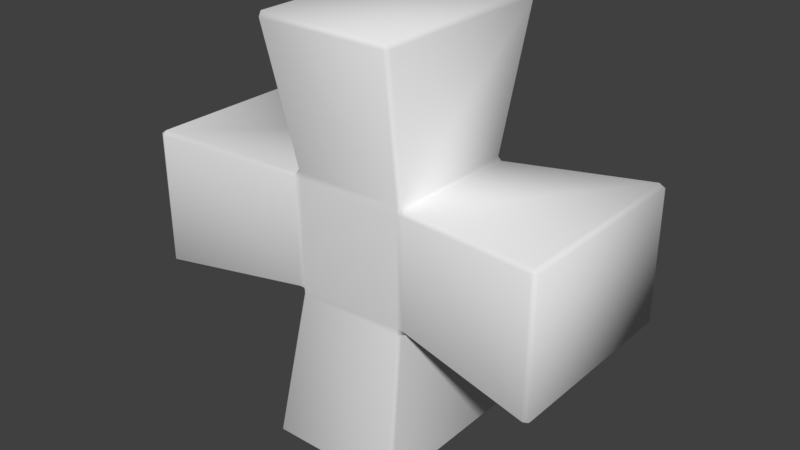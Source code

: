 # Source: cyber_integrity.blend  (saved by Blender 2.78.0; exported with 4.5.12 LTS)
import bpy
from mathutils import Matrix  # noqa: F401  (used for matrix-valued properties, if any)

bpy.ops.wm.read_factory_settings(use_empty=True)
scene = bpy.context.scene
scene.name = 'Scene'

# ---- collections
col_collection_1 = bpy.data.collections.new('Collection 1'); scene.collection.children.link(col_collection_1)

# ---- world
world_world = bpy.data.worlds.new('World'); scene.world = world_world
world_world.color = (0.05088, 0.05088, 0.05088)
world_world.use_sun_shadow = False
world_world.sun_shadow_jitter_overblur = 0.0
world_world.cycles.sampling_method = 'MANUAL'

# ---- meshes
me_cube = bpy.data.meshes.new('Cube')
me_cube.from_pydata([(0.09974, 0.1502, -0.312), (0.1061, 0.1441, -0.3118), (0.1003, 0.1457, -0.32), (-0.09974, 0.1502, -0.312), (-0.1003, 0.1457, -0.32), (-0.1061, 0.1441, -0.3118), (-0.09974, 0.1502, 0.312), (-0.1061, 0.1441, 0.3118), (-0.1003, 0.1457, 0.32), (0.09974, 0.1502, 0.312), (0.1003, 0.1457, 0.32), (0.1061, 0.1441, 0.3118), (-0.09974, -0.1502, -0.312), (-0.1061, -0.1441, -0.3118), (-0.1003, -0.1457, -0.32), (0.09974, -0.1502, -0.312), (0.1003, -0.1457, -0.32), (0.1061, -0.1441, -0.3118), (0.09974, -0.1502, 0.312), (0.1061, -0.1441, 0.3118), (0.1003, -0.1457, 0.32), (-0.09974, -0.1502, 0.312), (-0.1003, -0.1457, 0.32), (-0.1061, -0.1441, 0.3118), (-0.32, -0.1457, -0.1003), (-0.3118, -0.1441, -0.1061), (-0.312, -0.1502, -0.09974), (-0.32, -0.1457, 0.1003), (-0.312, -0.1502, 0.09974), (-0.3118, -0.1441, 0.1061), (-0.32, 0.1457, 0.1003), (-0.3118, 0.1441, 0.1061), (-0.312, 0.1502, 0.09974), (-0.32, 0.1457, -0.1003), (-0.312, 0.1502, -0.09974), (-0.3118, 0.1441, -0.1061), (0.312, 0.1502, 0.09974), (0.3118, 0.1441, 0.1061), (0.32, 0.1457, 0.1003), (0.312, 0.1502, -0.09974), (0.32, 0.1457, -0.1003), (0.3118, 0.1441, -0.1061), (0.32, -0.1457, 0.1003), (0.3118, -0.1441, 0.1061), (0.312, -0.1502, 0.09974), (0.32, -0.1457, -0.1003), (0.312, -0.1502, -0.09974), (0.3118, -0.1441, -0.1061), (0.09478, -0.1033, 0.08941), (0.08941, -0.1033, 0.09478), (0.08401, -0.1075, 0.09473), (0.08391, -0.1073, 0.08391), (0.09473, -0.1075, 0.08401), (0.08941, -0.1033, -0.09478), (0.09478, -0.1033, -0.08941), (0.09473, -0.1075, -0.08401), (0.08391, -0.1073, -0.08391), (0.08401, -0.1075, -0.09473), (-0.09478, -0.1033, 0.08941), (-0.09473, -0.1075, 0.08401), (-0.08391, -0.1073, 0.08391), (-0.08401, -0.1075, 0.09473), (-0.08941, -0.1033, 0.09478), (-0.08401, -0.1075, -0.09473), (-0.08391, -0.1073, -0.08391), (-0.09473, -0.1075, -0.08401), (-0.09478, -0.1033, -0.08941), (-0.08941, -0.1033, -0.09478), (-0.09478, 0.1033, 0.08941), (-0.08941, 0.1033, 0.09478), (-0.08401, 0.1075, 0.09473), (-0.08391, 0.1073, 0.08391), (-0.09473, 0.1075, 0.08401), (-0.08401, 0.1075, -0.09473), (-0.08941, 0.1033, -0.09478), (-0.09478, 0.1033, -0.08941), (-0.09473, 0.1075, -0.08401), (-0.08391, 0.1073, -0.08391), (0.09478, 0.1033, 0.08941), (0.09473, 0.1075, 0.08401), (0.08391, 0.1073, 0.08391), (0.08401, 0.1075, 0.09473), (0.08941, 0.1033, 0.09478), (0.08941, 0.1033, -0.09478), (0.08401, 0.1075, -0.09473), (0.08391, 0.1073, -0.08391), (0.09473, 0.1075, -0.08401), (0.09478, 0.1033, -0.08941)], [], [(70, 6, 9, 81), (34, 32, 72, 76), (15, 57, 63, 12), (62, 23, 7, 69), (1, 83, 53, 17), (49, 82, 11, 19), (24, 27, 30, 33), (10, 8, 22, 20), (4, 2, 16, 14), (86, 79, 36, 39), (50, 18, 21, 61), (77, 71, 80, 85), (56, 51, 60, 64), (75, 66, 25, 35), (48, 43, 37, 78), (68, 31, 29, 58), (40, 38, 42, 45), (65, 59, 28, 26), (47, 54, 87, 41), (46, 44, 52, 55), (5, 13, 67, 74), (0, 1, 2), (3, 4, 5), (6, 7, 8), (9, 10, 11), (12, 13, 14), (15, 16, 17), (18, 19, 20), (21, 22, 23), (24, 25, 26), (27, 28, 29), (30, 31, 32), (33, 34, 35), (36, 37, 38), (39, 40, 41), (42, 43, 44), (45, 46, 47), (48, 49, 50, 51, 52), (53, 54, 55, 56, 57), (58, 59, 60, 61, 62), (63, 64, 65, 66, 67), (68, 69, 70, 71, 72), (73, 74, 75, 76, 77), (78, 79, 80, 81, 82), (83, 84, 85, 86, 87), (62, 69, 68, 58), (48, 78, 82, 49), (2, 4, 3, 0), (8, 10, 9, 6), (14, 16, 15, 12), (20, 22, 21, 18), (10, 20, 19, 11), (7, 23, 22, 8), (4, 14, 13, 5), (1, 17, 16, 2), (57, 15, 17, 53), (67, 13, 12, 63), (73, 3, 5, 74), (83, 1, 0, 84), (26, 28, 27, 24), (32, 34, 33, 30), (66, 75, 74, 67), (38, 40, 39, 36), (44, 46, 45, 42), (18, 50, 49, 19), (51, 56, 55, 52), (23, 62, 61, 21), (59, 65, 64, 60), (6, 70, 69, 7), (71, 77, 76, 72), (11, 82, 81, 9), (79, 86, 85, 80), (77, 85, 84, 73), (70, 81, 80, 71), (34, 76, 75, 35), (31, 68, 72, 32), (56, 64, 63, 57), (50, 61, 60, 51), (46, 55, 54, 47), (43, 48, 52, 44), (65, 26, 25, 66), (58, 29, 28, 59), (40, 45, 47, 41), (37, 43, 42, 38), (86, 39, 41, 87), (78, 37, 36, 79), (24, 33, 35, 25), (29, 31, 30, 27), (53, 83, 87, 54), (3, 73, 84, 0)])
me_cube.polygons.foreach_set('use_smooth', [True] * 90)
me_cube.use_remesh_preserve_volume = False
me_cube.use_remesh_preserve_attributes = False
me_cube.use_mirror_vertex_groups = False
me_cube.update()

# ---- objects
ob_integrity = bpy.data.objects.new('integrity', me_cube)

# ---- transforms, parenting, visibility, modifiers, constraints
ob_integrity.location = (0.0, 0.0, 0.0)
ob_integrity.lineart.crease_threshold = 0.0

# ---- collection membership
col_collection_1.objects.link(ob_integrity)

# ---- scene / render settings (as saved in the file)
scene.frame_start = 1; scene.frame_end = 2; scene.frame_set(1)
scene.render.engine = 'BLENDER_EEVEE_NEXT'
scene.render.resolution_percentage = 50
scene.render.dither_intensity = 0.0
scene.cycles.use_denoising = False
scene.cycles.samples = 128
scene.cycles.sampling_pattern = 'TABULATED_SOBOL'
scene.cycles.light_sampling_threshold = 0.0
scene.cycles.use_adaptive_sampling = False
scene.cycles.use_light_tree = False
scene.cycles.blur_glossy = 0.0
scene.cycles.sample_clamp_indirect = 0.0
scene.view_settings.view_transform = 'Standard'
bpy.context.view_layer.update()

# ---- added for rendering (the .blend has no active camera and no usable light): camera, sun
cam_auto = bpy.data.cameras.new('AutoCamera')
cam_auto.lens = 50.0
cam_auto.sensor_width = 36.0
cam_auto.clip_end = 1000.0
ob_auto_camera = bpy.data.objects.new('AutoCamera', cam_auto)
scene.collection.objects.link(ob_auto_camera)
ob_auto_camera.location = (0.882222, -1.05867, 0.705778)
ob_auto_camera.rotation_euler = (1.09748, -7.21219e-08, 0.694738)
scene.camera = ob_auto_camera
light_auto_sun = bpy.data.lights.new('AutoSun', 'SUN')
light_auto_sun.energy = 3.0
light_auto_sun.angle = 0.0523599
ob_auto_sun = bpy.data.objects.new('AutoSun', light_auto_sun)
scene.collection.objects.link(ob_auto_sun)
ob_auto_sun.rotation_euler = (0.872665, 0.174533, 0.523599)
bpy.context.view_layer.update()

